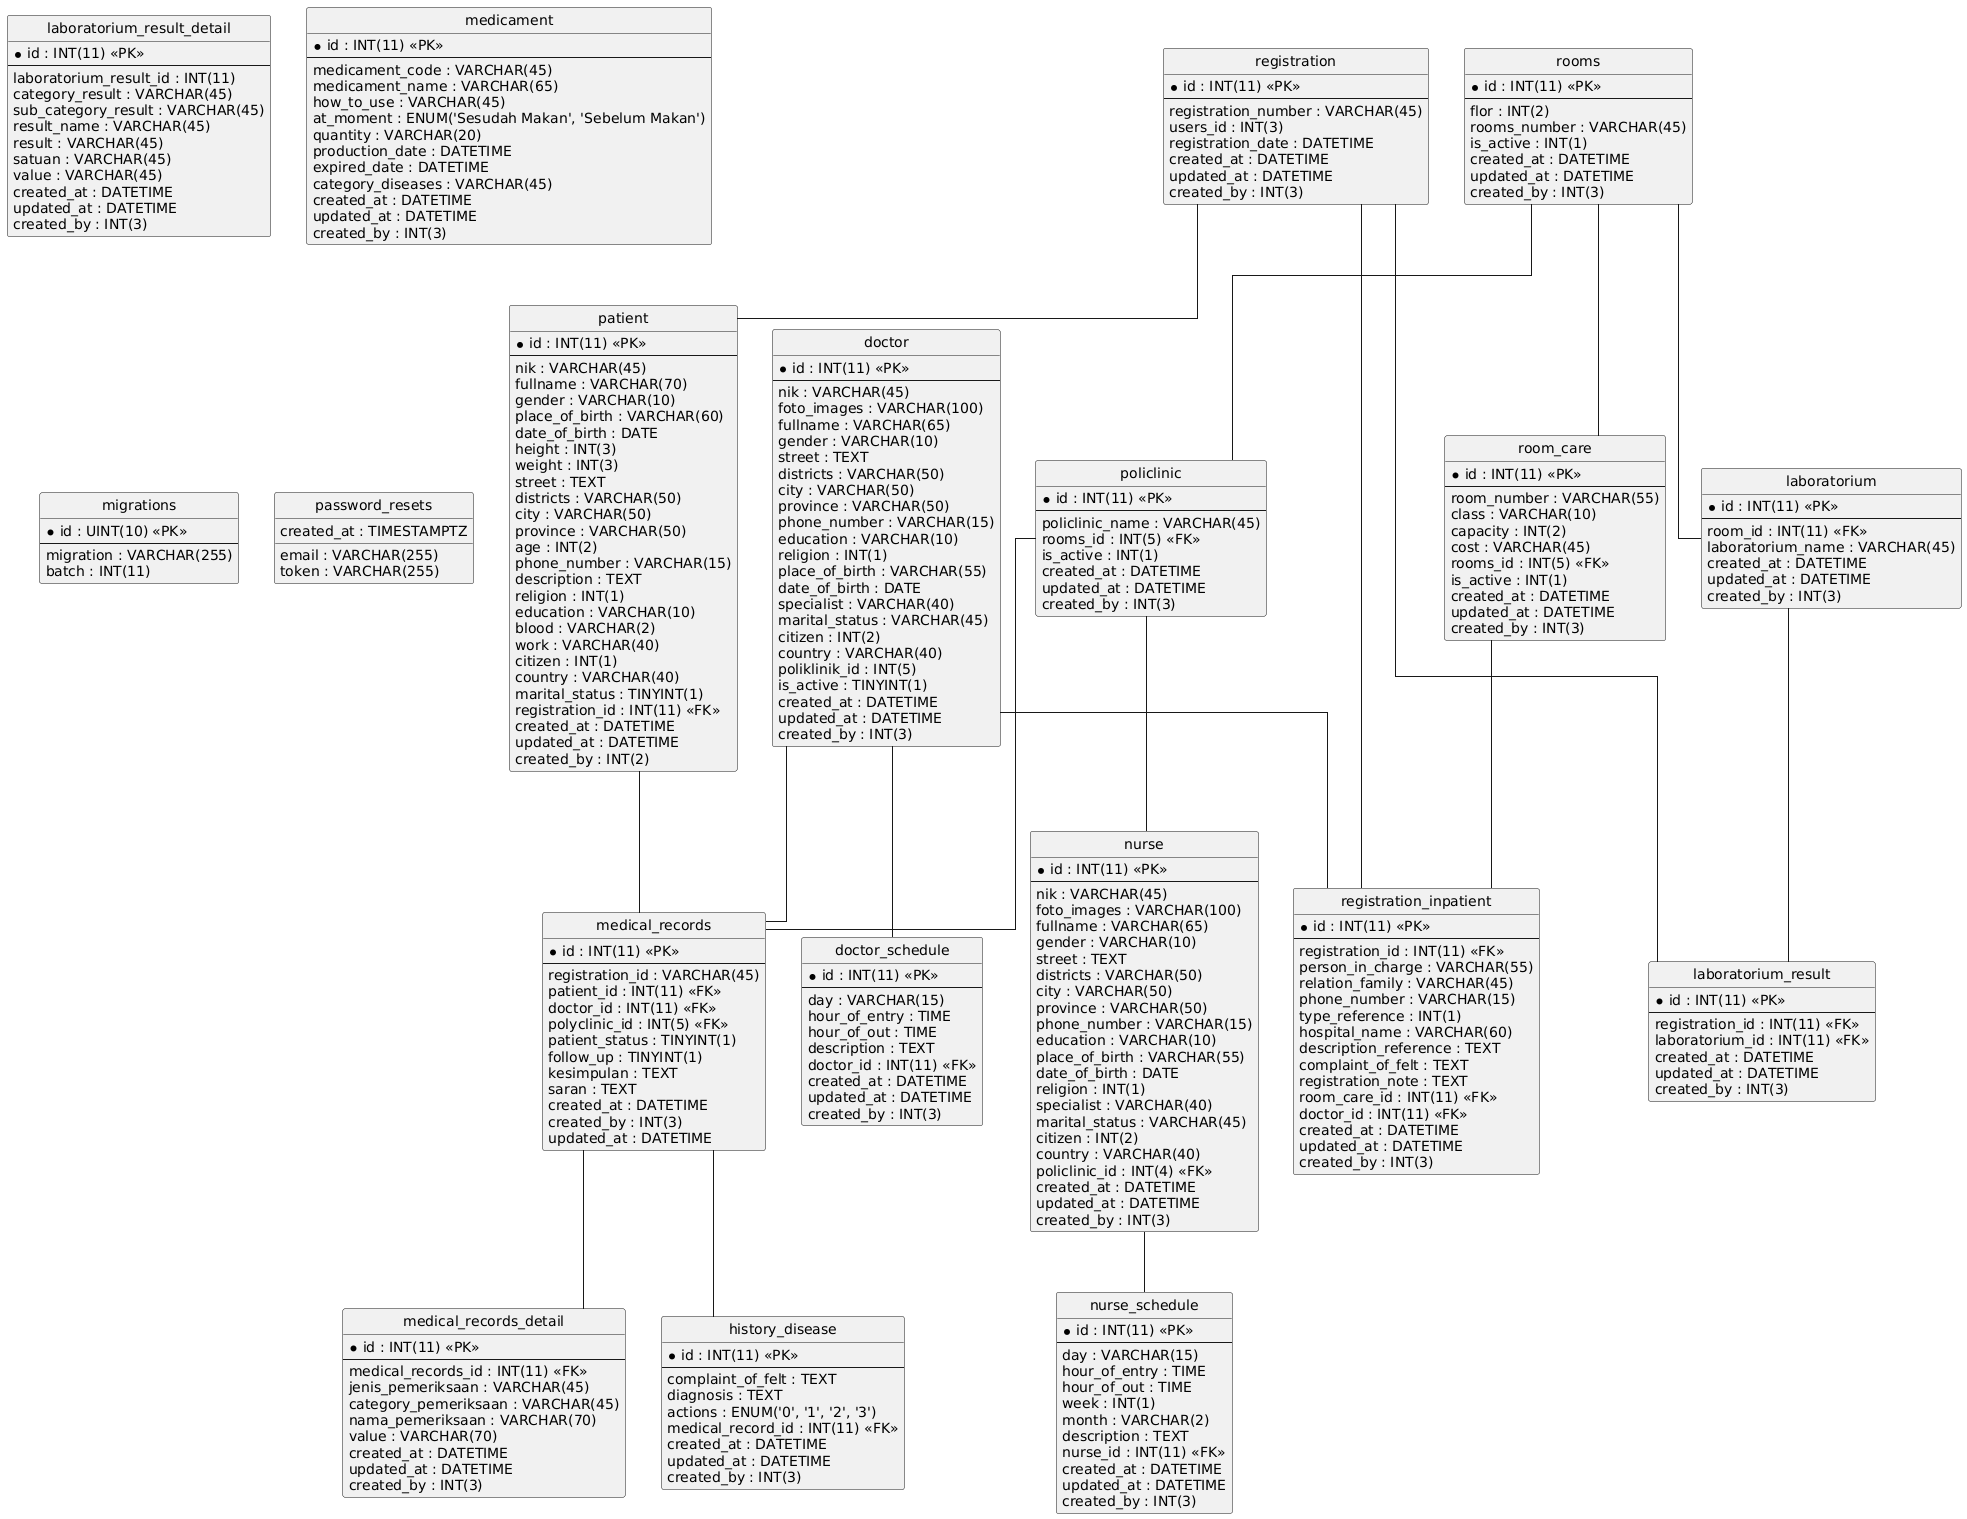

The diagram above was rendered by PlantUML. Its source (embedded in the PNG):
@startuml
hide circle
skinparam linetype ortho

entity "doctor" as doctor {
  * id : INT(11) <<PK>>
  --
  nik : VARCHAR(45)
  foto_images : VARCHAR(100)
  fullname : VARCHAR(65)
  gender : VARCHAR(10)
  street : TEXT
  districts : VARCHAR(50)
  city : VARCHAR(50)
  province : VARCHAR(50)
  phone_number : VARCHAR(15)
  education : VARCHAR(10)
  religion : INT(1)
  place_of_birth : VARCHAR(55)
  date_of_birth : DATE
  specialist : VARCHAR(40)
  marital_status : VARCHAR(45)
  citizen : INT(2)
  country : VARCHAR(40)
  poliklinik_id : INT(5)
  is_active : TINYINT(1)
  created_at : DATETIME
  updated_at : DATETIME
  created_by : INT(3)
}

entity "doctor_schedule" as doctor_schedule {
  * id : INT(11) <<PK>>
  --
  day : VARCHAR(15)
  hour_of_entry : TIME
  hour_of_out : TIME
  description : TEXT
  doctor_id : INT(11) <<FK>>
  created_at : DATETIME
  updated_at : DATETIME
  created_by : INT(3)
}

entity "history_disease" as history_disease {
  * id : INT(11) <<PK>>
  --
  complaint_of_felt : TEXT
  diagnosis : TEXT
  actions : ENUM('0', '1', '2', '3')
  medical_record_id : INT(11) <<FK>>
  created_at : DATETIME
  updated_at : DATETIME
  created_by : INT(3)
}

entity "laboratorium" as laboratorium {
  * id : INT(11) <<PK>>
  --
  room_id : INT(11) <<FK>>
  laboratorium_name : VARCHAR(45)
  created_at : DATETIME
  updated_at : DATETIME
  created_by : INT(3)
}

entity "laboratorium_result" as laboratorium_result {
  * id : INT(11) <<PK>>
  --
  registration_id : INT(11) <<FK>>
  laboratorium_id : INT(11) <<FK>>
  created_at : DATETIME
  updated_at : DATETIME
  created_by : INT(3)
}

entity "laboratorium_result_detail" as laboratorium_result_detail {
  * id : INT(11) <<PK>>
  --
  laboratorium_result_id : INT(11)
  category_result : VARCHAR(45)
  sub_category_result : VARCHAR(45)
  result_name : VARCHAR(45)
  result : VARCHAR(45)
  satuan : VARCHAR(45)
  value : VARCHAR(45)
  created_at : DATETIME
  updated_at : DATETIME
  created_by : INT(3)
}

entity "medical_records" as medical_records {
  * id : INT(11) <<PK>>
  --
  registration_id : VARCHAR(45)
  patient_id : INT(11) <<FK>>
  doctor_id : INT(11) <<FK>>
  polyclinic_id : INT(5) <<FK>>
  patient_status : TINYINT(1)
  follow_up : TINYINT(1)
  kesimpulan : TEXT
  saran : TEXT
  created_at : DATETIME
  created_by : INT(3)
  updated_at : DATETIME
}

entity "medical_records_detail" as medical_records_detail {
  * id : INT(11) <<PK>>
  --
  medical_records_id : INT(11) <<FK>>
  jenis_pemeriksaan : VARCHAR(45)
  category_pemeriksaan : VARCHAR(45)
  nama_pemeriksaan : VARCHAR(70)
  value : VARCHAR(70)
  created_at : DATETIME
  updated_at : DATETIME
  created_by : INT(3)
}

entity "medicament" as medicament {
  * id : INT(11) <<PK>>
  --
  medicament_code : VARCHAR(45)
  medicament_name : VARCHAR(65)
  how_to_use : VARCHAR(45)
  at_moment : ENUM('Sesudah Makan', 'Sebelum Makan')
  quantity : VARCHAR(20)
  production_date : DATETIME
  expired_date : DATETIME
  category_diseases : VARCHAR(45)
  created_at : DATETIME
  updated_at : DATETIME
  created_by : INT(3)
}

entity "migrations" as migrations {
  * id : UINT(10) <<PK>>
  --
  migration : VARCHAR(255)
  batch : INT(11)
}

entity "nurse" as nurse {
  * id : INT(11) <<PK>>
  --
  nik : VARCHAR(45)
  foto_images : VARCHAR(100)
  fullname : VARCHAR(65)
  gender : VARCHAR(10)
  street : TEXT
  districts : VARCHAR(50)
  city : VARCHAR(50)
  province : VARCHAR(50)
  phone_number : VARCHAR(15)
  education : VARCHAR(10)
  place_of_birth : VARCHAR(55)
  date_of_birth : DATE
  religion : INT(1)
  specialist : VARCHAR(40)
  marital_status : VARCHAR(45)
  citizen : INT(2)
  country : VARCHAR(40)
  policlinic_id : INT(4) <<FK>>
  created_at : DATETIME
  updated_at : DATETIME
  created_by : INT(3)
}

entity "nurse_schedule" as nurse_schedule {
  * id : INT(11) <<PK>>
  --
  day : VARCHAR(15)
  hour_of_entry : TIME
  hour_of_out : TIME
  week : INT(1)
  month : VARCHAR(2)
  description : TEXT
  nurse_id : INT(11) <<FK>>
  created_at : DATETIME
  updated_at : DATETIME
  created_by : INT(3)
}

entity "password_resets" as password_resets {
  email : VARCHAR(255)
  token : VARCHAR(255)
  created_at : TIMESTAMPTZ
}

entity "patient" as patient {
  * id : INT(11) <<PK>>
  --
  nik : VARCHAR(45)
  fullname : VARCHAR(70)
  gender : VARCHAR(10)
  place_of_birth : VARCHAR(60)
  date_of_birth : DATE
  height : INT(3)
  weight : INT(3)
  street : TEXT
  districts : VARCHAR(50)
  city : VARCHAR(50)
  province : VARCHAR(50)
  age : INT(2)
  phone_number : VARCHAR(15)
  description : TEXT
  religion : INT(1)
  education : VARCHAR(10)
  blood : VARCHAR(2)
  work : VARCHAR(40)
  citizen : INT(1)
  country : VARCHAR(40)
  marital_status : TINYINT(1)
  registration_id : INT(11) <<FK>>
  created_at : DATETIME
  updated_at : DATETIME
  created_by : INT(2)
}

entity "policlinic" as policlinic {
  * id : INT(11) <<PK>>
  --
  policlinic_name : VARCHAR(45)
  rooms_id : INT(5) <<FK>>
  is_active : INT(1)
  created_at : DATETIME
  updated_at : DATETIME
  created_by : INT(3)
}

entity "registration" as registration {
  * id : INT(11) <<PK>>
  --
  registration_number : VARCHAR(45)
  users_id : INT(3)
  registration_date : DATETIME
  created_at : DATETIME
  updated_at : DATETIME
  created_by : INT(3)
}

entity "registration_inpatient" as registration_inpatient {
  * id : INT(11) <<PK>>
  --
  registration_id : INT(11) <<FK>>
  person_in_charge : VARCHAR(55)
  relation_family : VARCHAR(45)
  phone_number : VARCHAR(15)
  type_reference : INT(1)
  hospital_name : VARCHAR(60)
  description_reference : TEXT
  complaint_of_felt : TEXT
  registration_note : TEXT
  room_care_id : INT(11) <<FK>>
  doctor_id : INT(11) <<FK>>
  created_at : DATETIME
  updated_at : DATETIME
  created_by : INT(3)
}

entity "room_care" as room_care {
  * id : INT(11) <<PK>>
  --
  room_number : VARCHAR(55)
  class : VARCHAR(10)
  capacity : INT(2)
  cost : VARCHAR(45)
  rooms_id : INT(5) <<FK>>
  is_active : INT(1)
  created_at : DATETIME
  updated_at : DATETIME
  created_by : INT(3)
}

entity "rooms" as rooms {
  * id : INT(11) <<PK>>
  --
  flor : INT(2)
  rooms_number : VARCHAR(45)
  is_active : INT(1)
  created_at : DATETIME
  updated_at : DATETIME
  created_by : INT(3)
}

doctor -- doctor_schedule
medical_records -- history_disease
rooms -- laboratorium
registration -- laboratorium_result
laboratorium -- laboratorium_result
patient -- medical_records
doctor -- medical_records
policlinic -- medical_records
medical_records -- medical_records_detail
policlinic -- nurse
nurse -- nurse_schedule
registration -- patient
rooms -- policlinic
registration -- registration_inpatient
room_care -- registration_inpatient
doctor -- registration_inpatient
rooms -- room_care
@enduml